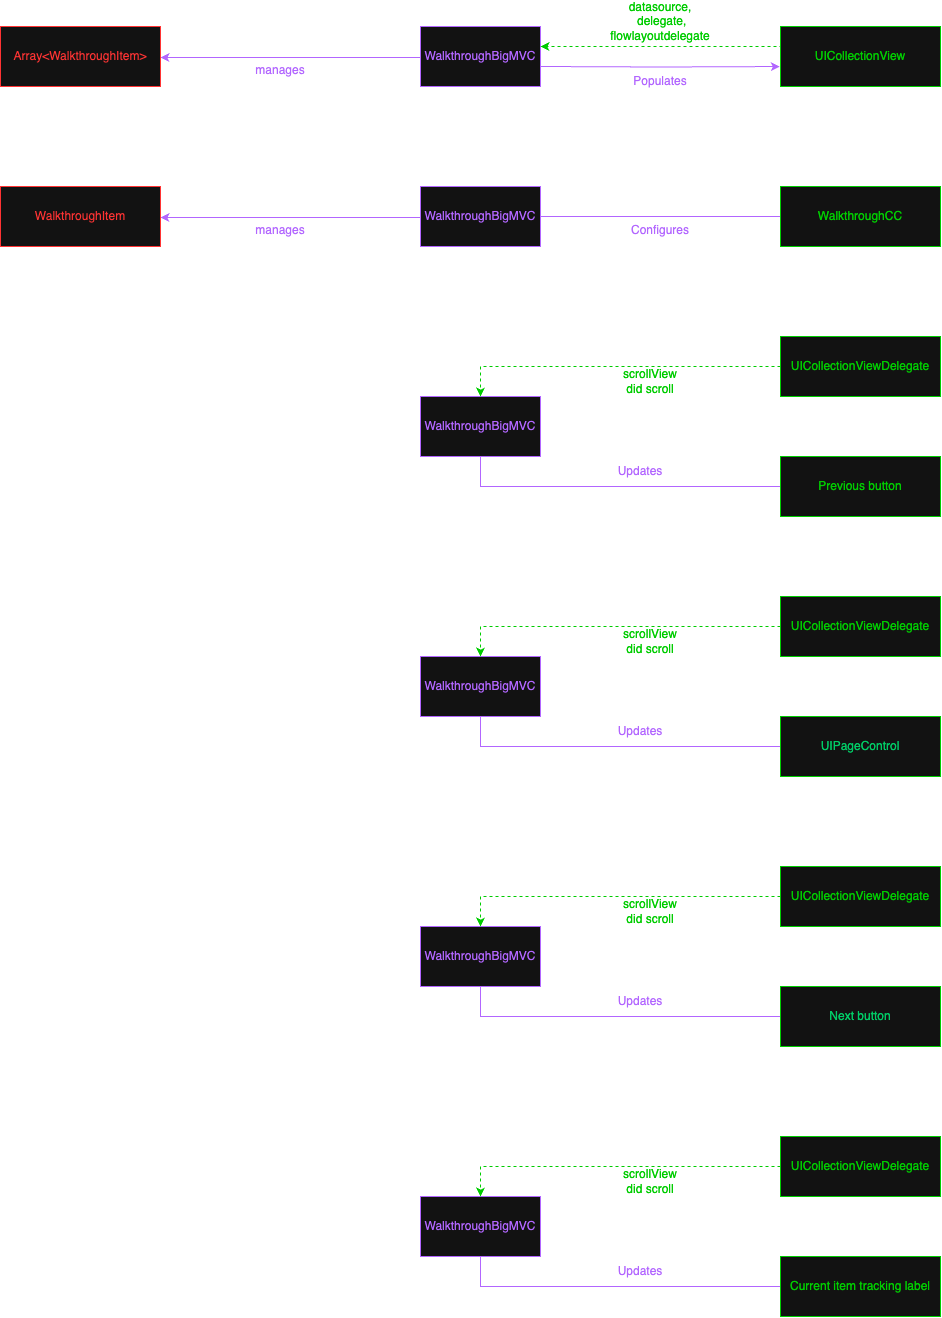

The diagram above was exported from draw.io. Its source (the exported page's mxGraphModel, read from the mxfile embedded in the PNG):
<mxGraphModel dx="1143" dy="1580" grid="1" gridSize="10" guides="1" tooltips="1" connect="1" arrows="1" fold="1" page="1" pageScale="1" pageWidth="827" pageHeight="1169" math="0" shadow="0">
  <root>
    <mxCell id="0" />
    <mxCell id="1" parent="0" />
    <mxCell id="qGIX3gzZ33WV8U00Z3mw-193" style="edgeStyle=orthogonalEdgeStyle;rounded=0;orthogonalLoop=1;jettySize=auto;html=1;strokeColor=light-dark(#000000,#B266FF);entryX=-0.004;entryY=0.667;entryDx=0;entryDy=0;entryPerimeter=0;" edge="1" parent="1" target="qGIX3gzZ33WV8U00Z3mw-197">
      <mxGeometry relative="1" as="geometry">
        <mxPoint x="1670" y="630" as="sourcePoint" />
        <mxPoint x="1900" y="630" as="targetPoint" />
      </mxGeometry>
    </mxCell>
    <mxCell id="qGIX3gzZ33WV8U00Z3mw-194" style="edgeStyle=orthogonalEdgeStyle;rounded=0;orthogonalLoop=1;jettySize=auto;html=1;entryX=1;entryY=0.5;entryDx=0;entryDy=0;strokeColor=light-dark(#000000,#B266FF);" edge="1" parent="1">
      <mxGeometry relative="1" as="geometry">
        <mxPoint x="1550" y="621" as="sourcePoint" />
        <mxPoint x="1290" y="621" as="targetPoint" />
      </mxGeometry>
    </mxCell>
    <mxCell id="qGIX3gzZ33WV8U00Z3mw-195" value="&lt;span style=&quot;color: light-dark(rgb(0, 0, 0), rgb(178, 102, 255));&quot;&gt;WalkthroughBigMVC&lt;/span&gt;" style="rounded=0;whiteSpace=wrap;html=1;strokeColor=light-dark(#000000,#B266FF);" vertex="1" parent="1">
      <mxGeometry x="1550" y="590" width="120" height="60" as="geometry" />
    </mxCell>
    <mxCell id="qGIX3gzZ33WV8U00Z3mw-196" style="edgeStyle=orthogonalEdgeStyle;rounded=0;orthogonalLoop=1;jettySize=auto;html=1;entryX=1;entryY=0.5;entryDx=0;entryDy=0;dashed=1;strokeColor=light-dark(#000000,#00CC00);" edge="1" parent="1">
      <mxGeometry relative="1" as="geometry">
        <mxPoint x="1930" y="610" as="sourcePoint" />
        <mxPoint x="1670" y="610" as="targetPoint" />
      </mxGeometry>
    </mxCell>
    <mxCell id="qGIX3gzZ33WV8U00Z3mw-197" value="&lt;span style=&quot;color: light-dark(rgb(0, 0, 0), rgb(0, 204, 0));&quot;&gt;UICollectionView&lt;/span&gt;" style="rounded=0;whiteSpace=wrap;html=1;strokeColor=light-dark(#000000,#00CC00);" vertex="1" parent="1">
      <mxGeometry x="1910" y="590" width="160" height="60" as="geometry" />
    </mxCell>
    <mxCell id="qGIX3gzZ33WV8U00Z3mw-198" value="&lt;span style=&quot;color: light-dark(rgb(0, 0, 0), rgb(255, 51, 51));&quot;&gt;Array&amp;lt;WalkthroughItem&amp;gt;&lt;/span&gt;" style="rounded=0;whiteSpace=wrap;html=1;strokeColor=light-dark(#000000,#FF3333);" vertex="1" parent="1">
      <mxGeometry x="1130" y="590" width="160" height="60" as="geometry" />
    </mxCell>
    <mxCell id="qGIX3gzZ33WV8U00Z3mw-199" value="&lt;span style=&quot;color: light-dark(rgb(0, 0, 0), rgb(178, 102, 255));&quot;&gt;Populates&lt;/span&gt;" style="text;html=1;align=center;verticalAlign=middle;whiteSpace=wrap;rounded=0;" vertex="1" parent="1">
      <mxGeometry x="1760" y="630" width="60" height="30" as="geometry" />
    </mxCell>
    <mxCell id="qGIX3gzZ33WV8U00Z3mw-200" value="&lt;font&gt;&lt;span style=&quot;caret-color: rgb(178, 102, 255); color: light-dark(rgb(0, 0, 0), rgb(0, 204, 0));&quot;&gt;datasource, &amp;nbsp;delegate, flowlayoutdelegate&lt;/span&gt;&lt;/font&gt;" style="text;html=1;align=center;verticalAlign=middle;whiteSpace=wrap;rounded=0;" vertex="1" parent="1">
      <mxGeometry x="1760" y="570" width="60" height="30" as="geometry" />
    </mxCell>
    <mxCell id="qGIX3gzZ33WV8U00Z3mw-201" value="&lt;span style=&quot;color: light-dark(rgb(0, 0, 0), rgb(178, 102, 255));&quot;&gt;manages&lt;/span&gt;" style="text;html=1;align=center;verticalAlign=middle;whiteSpace=wrap;rounded=0;" vertex="1" parent="1">
      <mxGeometry x="1380" y="619" width="60" height="30" as="geometry" />
    </mxCell>
    <mxCell id="qGIX3gzZ33WV8U00Z3mw-202" style="edgeStyle=orthogonalEdgeStyle;rounded=0;orthogonalLoop=1;jettySize=auto;html=1;entryX=0;entryY=0.5;entryDx=0;entryDy=0;strokeColor=light-dark(#000000,#B266FF);" edge="1" parent="1">
      <mxGeometry relative="1" as="geometry">
        <mxPoint x="1670" y="780" as="sourcePoint" />
        <mxPoint x="1930" y="780" as="targetPoint" />
        <Array as="points">
          <mxPoint x="1740" y="780" />
          <mxPoint x="1740" y="780" />
        </Array>
      </mxGeometry>
    </mxCell>
    <mxCell id="qGIX3gzZ33WV8U00Z3mw-203" style="edgeStyle=orthogonalEdgeStyle;rounded=0;orthogonalLoop=1;jettySize=auto;html=1;entryX=1;entryY=0.5;entryDx=0;entryDy=0;strokeColor=light-dark(#000000,#B266FF);" edge="1" parent="1">
      <mxGeometry relative="1" as="geometry">
        <mxPoint x="1550" y="781" as="sourcePoint" />
        <mxPoint x="1290" y="781" as="targetPoint" />
      </mxGeometry>
    </mxCell>
    <mxCell id="qGIX3gzZ33WV8U00Z3mw-204" value="&lt;span style=&quot;color: rgb(178, 102, 255);&quot;&gt;WalkthroughBigMVC&lt;/span&gt;" style="rounded=0;whiteSpace=wrap;html=1;strokeColor=light-dark(#000000,#B266FF);" vertex="1" parent="1">
      <mxGeometry x="1550" y="750" width="120" height="60" as="geometry" />
    </mxCell>
    <mxCell id="qGIX3gzZ33WV8U00Z3mw-205" value="&lt;span style=&quot;color: light-dark(rgb(0, 0, 0), rgb(0, 204, 0));&quot;&gt;WalkthroughCC&lt;/span&gt;" style="rounded=0;whiteSpace=wrap;html=1;strokeColor=light-dark(#000000,#00CC00);" vertex="1" parent="1">
      <mxGeometry x="1910" y="750" width="160" height="60" as="geometry" />
    </mxCell>
    <mxCell id="qGIX3gzZ33WV8U00Z3mw-206" value="&lt;span style=&quot;color: light-dark(rgb(0, 0, 0), rgb(255, 51, 51));&quot;&gt;WalkthroughItem&lt;/span&gt;" style="rounded=0;whiteSpace=wrap;html=1;strokeColor=light-dark(#000000,#FF3333);" vertex="1" parent="1">
      <mxGeometry x="1130" y="750" width="160" height="60" as="geometry" />
    </mxCell>
    <mxCell id="qGIX3gzZ33WV8U00Z3mw-207" value="&lt;span style=&quot;color: light-dark(rgb(0, 0, 0), rgb(178, 102, 255));&quot;&gt;Configures&lt;/span&gt;" style="text;html=1;align=center;verticalAlign=middle;whiteSpace=wrap;rounded=0;" vertex="1" parent="1">
      <mxGeometry x="1760" y="779" width="60" height="30" as="geometry" />
    </mxCell>
    <mxCell id="qGIX3gzZ33WV8U00Z3mw-208" value="&lt;span style=&quot;color: light-dark(rgb(0, 0, 0), rgb(178, 102, 255));&quot;&gt;manages&lt;/span&gt;" style="text;html=1;align=center;verticalAlign=middle;whiteSpace=wrap;rounded=0;" vertex="1" parent="1">
      <mxGeometry x="1380" y="779" width="60" height="30" as="geometry" />
    </mxCell>
    <mxCell id="qGIX3gzZ33WV8U00Z3mw-209" style="edgeStyle=orthogonalEdgeStyle;rounded=0;orthogonalLoop=1;jettySize=auto;html=1;entryX=0;entryY=0.75;entryDx=0;entryDy=0;strokeColor=light-dark(#000000,#B266FF);" edge="1" parent="1">
      <mxGeometry relative="1" as="geometry">
        <Array as="points">
          <mxPoint x="1610" y="1050" />
        </Array>
        <mxPoint x="1610" y="1005" as="sourcePoint" />
        <mxPoint x="1930" y="1050" as="targetPoint" />
      </mxGeometry>
    </mxCell>
    <mxCell id="qGIX3gzZ33WV8U00Z3mw-210" value="&lt;span style=&quot;color: rgb(178, 102, 255);&quot;&gt;WalkthroughBigMVC&lt;/span&gt;" style="rounded=0;whiteSpace=wrap;html=1;strokeColor=light-dark(#000000,#B266FF);" vertex="1" parent="1">
      <mxGeometry x="1550" y="960" width="120" height="60" as="geometry" />
    </mxCell>
    <mxCell id="qGIX3gzZ33WV8U00Z3mw-211" value="&lt;font color=&quot;#00cc00&quot;&gt;&lt;span style=&quot;caret-color: rgb(0, 204, 0);&quot;&gt;Previous button&lt;/span&gt;&lt;/font&gt;" style="rounded=0;whiteSpace=wrap;html=1;strokeColor=light-dark(#000000,#00CC00);" vertex="1" parent="1">
      <mxGeometry x="1910" y="1020" width="160" height="60" as="geometry" />
    </mxCell>
    <mxCell id="qGIX3gzZ33WV8U00Z3mw-212" value="&lt;span style=&quot;color: light-dark(rgb(0, 0, 0), rgb(178, 102, 255));&quot;&gt;Updates&lt;/span&gt;" style="text;html=1;align=center;verticalAlign=middle;whiteSpace=wrap;rounded=0;" vertex="1" parent="1">
      <mxGeometry x="1740" y="1020" width="60" height="30" as="geometry" />
    </mxCell>
    <mxCell id="qGIX3gzZ33WV8U00Z3mw-213" style="edgeStyle=orthogonalEdgeStyle;rounded=0;orthogonalLoop=1;jettySize=auto;html=1;entryX=0.5;entryY=0;entryDx=0;entryDy=0;strokeColor=light-dark(#000000,#00CC00);dashed=1;" edge="1" parent="1" source="qGIX3gzZ33WV8U00Z3mw-214" target="qGIX3gzZ33WV8U00Z3mw-210">
      <mxGeometry relative="1" as="geometry" />
    </mxCell>
    <mxCell id="qGIX3gzZ33WV8U00Z3mw-214" value="&lt;span style=&quot;color: light-dark(rgb(0, 0, 0), rgb(0, 204, 0));&quot;&gt;UICollectionViewDelegate&lt;/span&gt;" style="rounded=0;whiteSpace=wrap;html=1;strokeColor=light-dark(#000000,#00CC00);" vertex="1" parent="1">
      <mxGeometry x="1910" y="900" width="160" height="60" as="geometry" />
    </mxCell>
    <mxCell id="qGIX3gzZ33WV8U00Z3mw-215" value="&lt;font&gt;&lt;span style=&quot;caret-color: rgb(178, 102, 255); color: light-dark(rgb(0, 0, 0), rgb(0, 204, 0));&quot;&gt;scrollView did scroll&lt;/span&gt;&lt;/font&gt;" style="text;html=1;align=center;verticalAlign=middle;whiteSpace=wrap;rounded=0;" vertex="1" parent="1">
      <mxGeometry x="1750" y="930" width="60" height="30" as="geometry" />
    </mxCell>
    <mxCell id="qGIX3gzZ33WV8U00Z3mw-216" style="edgeStyle=orthogonalEdgeStyle;rounded=0;orthogonalLoop=1;jettySize=auto;html=1;entryX=0;entryY=0.75;entryDx=0;entryDy=0;strokeColor=light-dark(#000000,#B266FF);" edge="1" parent="1">
      <mxGeometry relative="1" as="geometry">
        <Array as="points">
          <mxPoint x="1610" y="1310" />
        </Array>
        <mxPoint x="1610.0476190476188" y="1265" as="sourcePoint" />
        <mxPoint x="1930" y="1310" as="targetPoint" />
      </mxGeometry>
    </mxCell>
    <mxCell id="qGIX3gzZ33WV8U00Z3mw-217" value="&lt;span style=&quot;color: rgb(178, 102, 255);&quot;&gt;WalkthroughBigMVC&lt;/span&gt;" style="rounded=0;whiteSpace=wrap;html=1;strokeColor=light-dark(#000000,#B266FF);" vertex="1" parent="1">
      <mxGeometry x="1550" y="1220" width="120" height="60" as="geometry" />
    </mxCell>
    <mxCell id="qGIX3gzZ33WV8U00Z3mw-218" value="&lt;font style=&quot;color: rgb(0, 204, 102);&quot;&gt;&lt;span style=&quot;caret-color: rgb(0, 162, 0);&quot;&gt;UIPageControl&lt;/span&gt;&lt;/font&gt;" style="rounded=0;whiteSpace=wrap;html=1;strokeColor=light-dark(#000000,#00CC00);" vertex="1" parent="1">
      <mxGeometry x="1910" y="1280" width="160" height="60" as="geometry" />
    </mxCell>
    <mxCell id="qGIX3gzZ33WV8U00Z3mw-219" value="&lt;span style=&quot;color: light-dark(rgb(0, 0, 0), rgb(178, 102, 255));&quot;&gt;Updates&lt;/span&gt;" style="text;html=1;align=center;verticalAlign=middle;whiteSpace=wrap;rounded=0;" vertex="1" parent="1">
      <mxGeometry x="1740" y="1280" width="60" height="30" as="geometry" />
    </mxCell>
    <mxCell id="qGIX3gzZ33WV8U00Z3mw-220" style="edgeStyle=orthogonalEdgeStyle;rounded=0;orthogonalLoop=1;jettySize=auto;html=1;entryX=0.5;entryY=0;entryDx=0;entryDy=0;strokeColor=light-dark(#000000,#00CC00);dashed=1;" edge="1" parent="1" source="qGIX3gzZ33WV8U00Z3mw-221" target="qGIX3gzZ33WV8U00Z3mw-217">
      <mxGeometry relative="1" as="geometry" />
    </mxCell>
    <mxCell id="qGIX3gzZ33WV8U00Z3mw-221" value="&lt;font style=&quot;color: light-dark(rgb(0, 0, 0), rgb(0, 204, 0));&quot;&gt;UICollectionViewDelegate&lt;/font&gt;" style="rounded=0;whiteSpace=wrap;html=1;strokeColor=light-dark(#000000,#00CC00);" vertex="1" parent="1">
      <mxGeometry x="1910" y="1160" width="160" height="60" as="geometry" />
    </mxCell>
    <mxCell id="qGIX3gzZ33WV8U00Z3mw-222" value="&lt;font&gt;&lt;span style=&quot;caret-color: rgb(178, 102, 255); color: light-dark(rgb(0, 0, 0), rgb(0, 204, 0));&quot;&gt;scrollView did scroll&lt;/span&gt;&lt;/font&gt;" style="text;html=1;align=center;verticalAlign=middle;whiteSpace=wrap;rounded=0;" vertex="1" parent="1">
      <mxGeometry x="1750" y="1190" width="60" height="30" as="geometry" />
    </mxCell>
    <mxCell id="qGIX3gzZ33WV8U00Z3mw-223" style="edgeStyle=orthogonalEdgeStyle;rounded=0;orthogonalLoop=1;jettySize=auto;html=1;entryX=0;entryY=0.75;entryDx=0;entryDy=0;strokeColor=light-dark(#000000,#B266FF);" edge="1" parent="1">
      <mxGeometry relative="1" as="geometry">
        <Array as="points">
          <mxPoint x="1609.98" y="1580" />
        </Array>
        <mxPoint x="1610.0276190476193" y="1535" as="sourcePoint" />
        <mxPoint x="1929.98" y="1580" as="targetPoint" />
      </mxGeometry>
    </mxCell>
    <mxCell id="qGIX3gzZ33WV8U00Z3mw-224" value="&lt;span style=&quot;color: rgb(178, 102, 255);&quot;&gt;WalkthroughBigMVC&lt;/span&gt;" style="rounded=0;whiteSpace=wrap;html=1;strokeColor=light-dark(#000000,#B266FF);" vertex="1" parent="1">
      <mxGeometry x="1550" y="1490" width="120" height="60" as="geometry" />
    </mxCell>
    <mxCell id="qGIX3gzZ33WV8U00Z3mw-225" value="&lt;font style=&quot;color: rgb(0, 204, 102);&quot;&gt;&lt;span style=&quot;caret-color: rgb(0, 162, 0);&quot;&gt;Next button&lt;/span&gt;&lt;/font&gt;" style="rounded=0;whiteSpace=wrap;html=1;strokeColor=light-dark(#000000,#00CC00);" vertex="1" parent="1">
      <mxGeometry x="1910" y="1550" width="160" height="60" as="geometry" />
    </mxCell>
    <mxCell id="qGIX3gzZ33WV8U00Z3mw-226" value="&lt;span style=&quot;color: light-dark(rgb(0, 0, 0), rgb(178, 102, 255));&quot;&gt;Updates&lt;/span&gt;" style="text;html=1;align=center;verticalAlign=middle;whiteSpace=wrap;rounded=0;" vertex="1" parent="1">
      <mxGeometry x="1740" y="1550" width="60" height="30" as="geometry" />
    </mxCell>
    <mxCell id="qGIX3gzZ33WV8U00Z3mw-227" style="edgeStyle=orthogonalEdgeStyle;rounded=0;orthogonalLoop=1;jettySize=auto;html=1;entryX=0.5;entryY=0;entryDx=0;entryDy=0;strokeColor=light-dark(#000000,#00CC00);dashed=1;" edge="1" parent="1" source="qGIX3gzZ33WV8U00Z3mw-228" target="qGIX3gzZ33WV8U00Z3mw-224">
      <mxGeometry relative="1" as="geometry" />
    </mxCell>
    <mxCell id="qGIX3gzZ33WV8U00Z3mw-228" value="&lt;span style=&quot;color: light-dark(rgb(0, 0, 0), rgb(0, 204, 0));&quot;&gt;UICollectionViewDelegate&lt;/span&gt;" style="rounded=0;whiteSpace=wrap;html=1;strokeColor=light-dark(#000000,#00CC00);" vertex="1" parent="1">
      <mxGeometry x="1910" y="1430" width="160" height="60" as="geometry" />
    </mxCell>
    <mxCell id="qGIX3gzZ33WV8U00Z3mw-229" value="&lt;font&gt;&lt;span style=&quot;caret-color: rgb(178, 102, 255); color: light-dark(rgb(0, 0, 0), rgb(0, 204, 0));&quot;&gt;scrollView did scroll&lt;/span&gt;&lt;/font&gt;" style="text;html=1;align=center;verticalAlign=middle;whiteSpace=wrap;rounded=0;" vertex="1" parent="1">
      <mxGeometry x="1750" y="1460" width="60" height="30" as="geometry" />
    </mxCell>
    <mxCell id="qGIX3gzZ33WV8U00Z3mw-230" style="edgeStyle=orthogonalEdgeStyle;rounded=0;orthogonalLoop=1;jettySize=auto;html=1;entryX=0;entryY=0.75;entryDx=0;entryDy=0;strokeColor=light-dark(#000000,#B266FF);" edge="1" parent="1">
      <mxGeometry relative="1" as="geometry">
        <Array as="points">
          <mxPoint x="1610" y="1850" />
        </Array>
        <mxPoint x="1610.0476190476188" y="1805" as="sourcePoint" />
        <mxPoint x="1930" y="1850" as="targetPoint" />
      </mxGeometry>
    </mxCell>
    <mxCell id="qGIX3gzZ33WV8U00Z3mw-231" value="&lt;span style=&quot;color: rgb(178, 102, 255);&quot;&gt;WalkthroughBigMVC&lt;/span&gt;" style="rounded=0;whiteSpace=wrap;html=1;strokeColor=light-dark(#000000,#B266FF);" vertex="1" parent="1">
      <mxGeometry x="1550" y="1760" width="120" height="60" as="geometry" />
    </mxCell>
    <mxCell id="qGIX3gzZ33WV8U00Z3mw-232" value="&lt;font style=&quot;color: rgb(0, 204, 0);&quot;&gt;&lt;span style=&quot;caret-color: rgb(0, 162, 0);&quot;&gt;Current item tracking label&lt;/span&gt;&lt;/font&gt;" style="rounded=0;whiteSpace=wrap;html=1;strokeColor=light-dark(#000000,#00CC00);" vertex="1" parent="1">
      <mxGeometry x="1910" y="1820" width="160" height="60" as="geometry" />
    </mxCell>
    <mxCell id="qGIX3gzZ33WV8U00Z3mw-233" value="&lt;span style=&quot;color: light-dark(rgb(0, 0, 0), rgb(178, 102, 255));&quot;&gt;Updates&lt;/span&gt;" style="text;html=1;align=center;verticalAlign=middle;whiteSpace=wrap;rounded=0;" vertex="1" parent="1">
      <mxGeometry x="1740" y="1820" width="60" height="30" as="geometry" />
    </mxCell>
    <mxCell id="qGIX3gzZ33WV8U00Z3mw-234" style="edgeStyle=orthogonalEdgeStyle;rounded=0;orthogonalLoop=1;jettySize=auto;html=1;entryX=0.5;entryY=0;entryDx=0;entryDy=0;strokeColor=light-dark(#000000,#00CC00);dashed=1;" edge="1" parent="1" source="qGIX3gzZ33WV8U00Z3mw-235" target="qGIX3gzZ33WV8U00Z3mw-231">
      <mxGeometry relative="1" as="geometry" />
    </mxCell>
    <mxCell id="qGIX3gzZ33WV8U00Z3mw-235" value="&lt;span style=&quot;color: light-dark(rgb(0, 0, 0), rgb(0, 204, 0));&quot;&gt;UICollectionViewDelegate&lt;/span&gt;" style="rounded=0;whiteSpace=wrap;html=1;strokeColor=light-dark(#000000,#00CC00);" vertex="1" parent="1">
      <mxGeometry x="1910" y="1700" width="160" height="60" as="geometry" />
    </mxCell>
    <mxCell id="qGIX3gzZ33WV8U00Z3mw-236" value="&lt;font&gt;&lt;span style=&quot;caret-color: rgb(178, 102, 255); color: light-dark(rgb(0, 0, 0), rgb(0, 204, 0));&quot;&gt;scrollView did scroll&lt;/span&gt;&lt;/font&gt;" style="text;html=1;align=center;verticalAlign=middle;whiteSpace=wrap;rounded=0;" vertex="1" parent="1">
      <mxGeometry x="1750" y="1730" width="60" height="30" as="geometry" />
    </mxCell>
  </root>
</mxGraphModel>